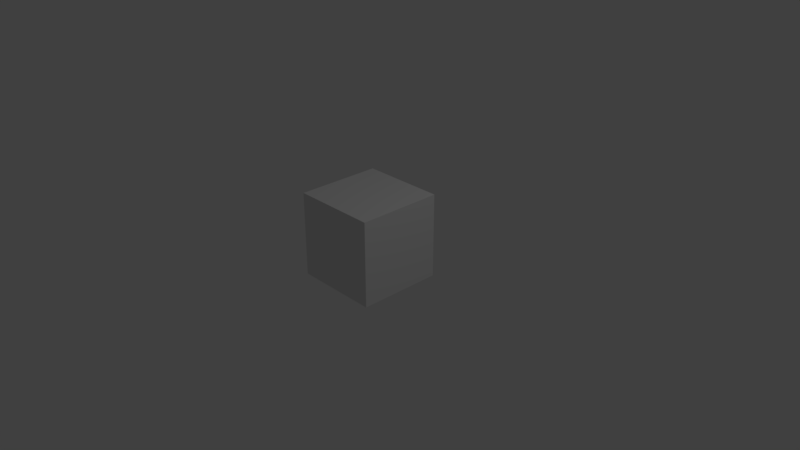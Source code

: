 # Source: test.blend  (saved by Blender 2.79.0; exported with 4.5.12 LTS)
import bpy
from mathutils import Matrix  # noqa: F401  (used for matrix-valued properties, if any)

bpy.ops.wm.read_factory_settings(use_empty=True)
scene = bpy.context.scene
scene.name = 'Scene'

# ---- collections
col_collection_1 = bpy.data.collections.new('Collection 1'); scene.collection.children.link(col_collection_1)

# ---- materials (node trees are filled in below, after node groups)
mat_material = bpy.data.materials.new('Material')
mat_material.alpha_threshold = 0.0
mat_material.use_transparent_shadow = False
mat_material.roughness = 0.5
mat_material.line_color = (0.0, 0.0, 0.0, 1.0)

# ---- material node trees

# ---- world
world_world = bpy.data.worlds.new('World'); scene.world = world_world
world_world.color = (0.05088, 0.05088, 0.05088)
world_world.use_sun_shadow = False
world_world.sun_shadow_jitter_overblur = 0.0
world_world.cycles.sampling_method = 'MANUAL'

# ---- cameras
cam_camera = bpy.data.cameras.new('Camera')
cam_camera.clip_end = 100.0
cam_camera.lens = 35.0
cam_camera.sensor_width = 32.0
cam_camera.sensor_height = 18.0
cam_camera.ortho_scale = 7.314
cam_camera.dof.focus_distance = 0.0
cam_camera.dof.aperture_fstop = 128.0

# ---- lights
light_lamp = bpy.data.lights.new('Lamp', 'POINT')
light_lamp.transmission_factor = 0.0
light_lamp.cutoff_distance = 30.0
light_lamp.energy = 100.0
light_lamp.shadow_buffer_clip_start = 1.001
light_lamp.shadow_soft_size = 0.1
light_lamp.shadow_maximum_resolution = 0.006
light_lamp.use_absolute_resolution = True

# ---- meshes
me_cube = bpy.data.meshes.new('Cube')
me_cube.from_pydata([(1.0, 1.0, -1.0), (1.0, -1.0, -1.0), (-1.0, -1.0, -1.0), (-1.0, 1.0, -1.0), (1.0, 1.0, 1.0), (1.0, -1.0, 1.0), (-1.0, -1.0, 1.0), (-1.0, 1.0, 1.0)], [], [(0, 1, 2, 3), (4, 7, 6, 5), (0, 4, 5, 1), (1, 5, 6, 2), (2, 6, 7, 3), (4, 0, 3, 7)])
me_cube.materials.append(mat_material)
me_cube.use_remesh_preserve_volume = False
me_cube.use_remesh_preserve_attributes = False
me_cube.use_mirror_vertex_groups = False
me_cube.update()

# ---- objects
ob_cube = bpy.data.objects.new('Cube', me_cube)
ob_lamp = bpy.data.objects.new('Lamp', light_lamp)
ob_camera = bpy.data.objects.new('Camera', cam_camera)

# ---- transforms, parenting, visibility, modifiers, constraints
ob_cube.location = (-0.02621, 0.03365, 0.2496)
ob_cube.scale = (-0.5783, -0.5783, -0.5783)
ob_cube.lock_rotations_4d = False
ob_cube.empty_display_type = 'ARROWS'
ob_cube.lineart.crease_threshold = 0.0
ob_lamp.location = (4.076, 1.005, 5.904)
ob_lamp.rotation_euler = (0.6503, 0.05522, 1.866)
ob_lamp.lock_rotations_4d = False
ob_lamp.empty_display_type = 'ARROWS'
ob_lamp.color = (0.0, 0.0, 0.0, 0.0)
ob_lamp.lineart.crease_threshold = 0.0
ob_camera.location = (7.481, -6.508, 5.344)
ob_camera.rotation_euler = (1.109, 0.0, 0.8149)
ob_camera.lock_rotations_4d = False
ob_camera.empty_display_type = 'ARROWS'
ob_camera.color = (0.0, 0.0, 0.0, 0.0)
ob_camera.display_type = 'WIRE'
ob_camera.lineart.crease_threshold = 0.0

# ---- collection membership
col_collection_1.objects.link(ob_cube)
col_collection_1.objects.link(ob_lamp)
col_collection_1.objects.link(ob_camera)

# ---- scene / render settings (as saved in the file)
scene.camera = ob_camera
scene.frame_start = 1; scene.frame_end = 250; scene.frame_set(1)
scene.render.engine = 'BLENDER_EEVEE_NEXT'
scene.render.resolution_percentage = 50
scene.render.dither_intensity = 0.0
scene.cycles.use_denoising = False
scene.cycles.samples = 128
scene.cycles.sampling_pattern = 'TABULATED_SOBOL'
scene.cycles.use_adaptive_sampling = False
scene.cycles.use_light_tree = False
scene.cycles.blur_glossy = 0.0
scene.cycles.sample_clamp_indirect = 0.0
scene.view_settings.view_transform = 'Standard'
bpy.context.view_layer.update()
